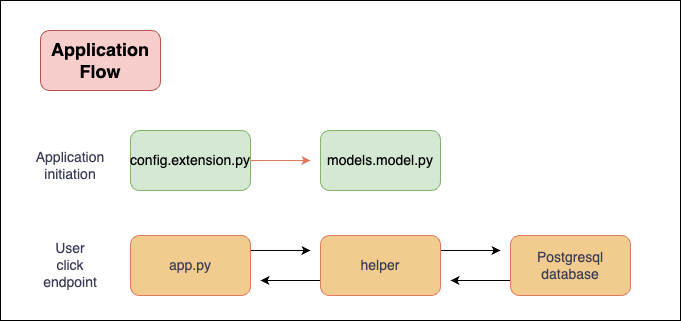

The diagram above was exported from draw.io. Its source (the exported page's mxGraphModel, read from the mxfile embedded in the PNG):
<mxGraphModel dx="911" dy="518" grid="1" gridSize="10" guides="1" tooltips="1" connect="1" arrows="1" fold="1" page="1" pageScale="1" pageWidth="850" pageHeight="1100" background="#ffffff" math="0" shadow="0">
  <root>
    <mxCell id="0" />
    <mxCell id="1" parent="0" />
    <mxCell id="OJ2mWN3RyWw-MNhatRw4-6" value="" style="rounded=0;whiteSpace=wrap;html=1;" vertex="1" parent="1">
      <mxGeometry x="10" y="70" width="680" height="320" as="geometry" />
    </mxCell>
    <mxCell id="0onJIaJyU3wLzjJzOoaN-19" style="edgeStyle=orthogonalEdgeStyle;rounded=0;orthogonalLoop=1;jettySize=auto;html=1;exitX=1;exitY=0.5;exitDx=0;exitDy=0;labelBackgroundColor=none;strokeColor=#E07A5F;fontColor=default;" parent="1" source="0onJIaJyU3wLzjJzOoaN-2" edge="1">
      <mxGeometry relative="1" as="geometry">
        <mxPoint x="320" y="230" as="targetPoint" />
      </mxGeometry>
    </mxCell>
    <mxCell id="0onJIaJyU3wLzjJzOoaN-2" value="&lt;font style=&quot;font-size: 14px;&quot;&gt;config.extension.py&lt;/font&gt;" style="rounded=1;whiteSpace=wrap;html=1;labelBackgroundColor=none;fillColor=#d5e8d4;strokeColor=#82b366;" parent="1" vertex="1">
      <mxGeometry x="140" y="200" width="120" height="60" as="geometry" />
    </mxCell>
    <mxCell id="0onJIaJyU3wLzjJzOoaN-4" value="&lt;font style=&quot;font-size: 14px;&quot;&gt;models.model.py&lt;/font&gt;" style="rounded=1;whiteSpace=wrap;html=1;labelBackgroundColor=none;fillColor=#d5e8d4;strokeColor=#82b366;" parent="1" vertex="1">
      <mxGeometry x="330" y="200" width="120" height="60" as="geometry" />
    </mxCell>
    <mxCell id="0onJIaJyU3wLzjJzOoaN-10" value="&lt;font style=&quot;font-size: 14px;&quot;&gt;Application initiation&lt;/font&gt;" style="text;html=1;align=center;verticalAlign=middle;whiteSpace=wrap;rounded=0;labelBackgroundColor=none;fontColor=#393C56;" parent="1" vertex="1">
      <mxGeometry x="50" y="220" width="60" height="30" as="geometry" />
    </mxCell>
    <mxCell id="0onJIaJyU3wLzjJzOoaN-11" value="&lt;font style=&quot;font-size: 14px;&quot;&gt;User click endpoint&lt;/font&gt;" style="text;html=1;align=center;verticalAlign=middle;whiteSpace=wrap;rounded=0;labelBackgroundColor=none;fontColor=#393C56;" parent="1" vertex="1">
      <mxGeometry x="50" y="320" width="60" height="30" as="geometry" />
    </mxCell>
    <mxCell id="OJ2mWN3RyWw-MNhatRw4-2" style="edgeStyle=orthogonalEdgeStyle;rounded=0;orthogonalLoop=1;jettySize=auto;html=1;exitX=1;exitY=0.25;exitDx=0;exitDy=0;" edge="1" parent="1" source="0onJIaJyU3wLzjJzOoaN-13">
      <mxGeometry relative="1" as="geometry">
        <mxPoint x="320" y="320" as="targetPoint" />
      </mxGeometry>
    </mxCell>
    <mxCell id="0onJIaJyU3wLzjJzOoaN-13" value="&lt;font style=&quot;font-size: 14px;&quot;&gt;app.py&lt;/font&gt;" style="rounded=1;whiteSpace=wrap;html=1;labelBackgroundColor=none;fillColor=#F2CC8F;strokeColor=#E07A5F;fontColor=#393C56;" parent="1" vertex="1">
      <mxGeometry x="140" y="305" width="120" height="60" as="geometry" />
    </mxCell>
    <mxCell id="OJ2mWN3RyWw-MNhatRw4-3" style="edgeStyle=orthogonalEdgeStyle;rounded=0;orthogonalLoop=1;jettySize=auto;html=1;exitX=1;exitY=0.25;exitDx=0;exitDy=0;" edge="1" parent="1" source="0onJIaJyU3wLzjJzOoaN-15">
      <mxGeometry relative="1" as="geometry">
        <mxPoint x="510" y="320" as="targetPoint" />
      </mxGeometry>
    </mxCell>
    <mxCell id="OJ2mWN3RyWw-MNhatRw4-5" style="edgeStyle=orthogonalEdgeStyle;rounded=0;orthogonalLoop=1;jettySize=auto;html=1;exitX=0;exitY=0.75;exitDx=0;exitDy=0;" edge="1" parent="1" source="0onJIaJyU3wLzjJzOoaN-15">
      <mxGeometry relative="1" as="geometry">
        <mxPoint x="270" y="350" as="targetPoint" />
      </mxGeometry>
    </mxCell>
    <mxCell id="0onJIaJyU3wLzjJzOoaN-15" value="&lt;font style=&quot;font-size: 14px;&quot;&gt;helper&lt;/font&gt;" style="rounded=1;whiteSpace=wrap;html=1;labelBackgroundColor=none;fillColor=#F2CC8F;strokeColor=#E07A5F;fontColor=#393C56;" parent="1" vertex="1">
      <mxGeometry x="330" y="305" width="120" height="60" as="geometry" />
    </mxCell>
    <mxCell id="OJ2mWN3RyWw-MNhatRw4-4" style="edgeStyle=orthogonalEdgeStyle;rounded=0;orthogonalLoop=1;jettySize=auto;html=1;exitX=0;exitY=0.75;exitDx=0;exitDy=0;" edge="1" parent="1" source="0onJIaJyU3wLzjJzOoaN-16">
      <mxGeometry relative="1" as="geometry">
        <mxPoint x="460" y="350" as="targetPoint" />
      </mxGeometry>
    </mxCell>
    <mxCell id="0onJIaJyU3wLzjJzOoaN-16" value="&lt;font style=&quot;font-size: 14px;&quot;&gt;Postgresql database&lt;/font&gt;" style="rounded=1;whiteSpace=wrap;html=1;labelBackgroundColor=none;fillColor=#F2CC8F;strokeColor=#E07A5F;fontColor=#393C56;" parent="1" vertex="1">
      <mxGeometry x="520" y="305" width="120" height="60" as="geometry" />
    </mxCell>
    <mxCell id="0onJIaJyU3wLzjJzOoaN-18" value="&lt;b&gt;&lt;font style=&quot;font-size: 18px;&quot;&gt;Application Flow&lt;/font&gt;&lt;/b&gt;" style="rounded=1;whiteSpace=wrap;html=1;labelBackgroundColor=none;fillColor=#f8cecc;strokeColor=#b85450;" parent="1" vertex="1">
      <mxGeometry x="50" y="100" width="120" height="60" as="geometry" />
    </mxCell>
  </root>
</mxGraphModel>